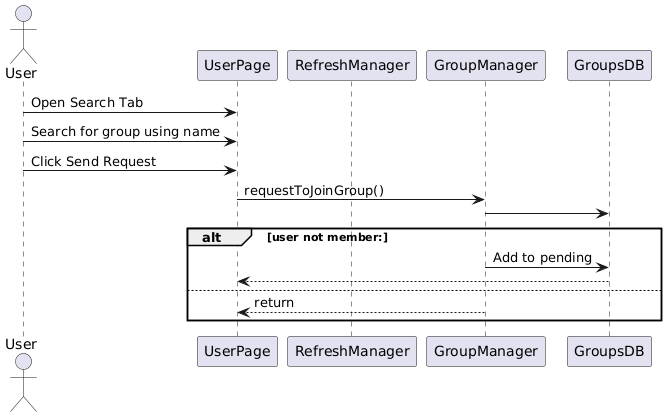

The diagram above was rendered by PlantUML. Its source (embedded in the PNG):
@startuml
Actor User
Participant UserPage
Participant RefreshManager
Participant GroupManager
Participant GroupsDB

User -> UserPage: Open Search Tab
User -> UserPage: Search for group using name
User -> UserPage: Click Send Request
UserPage -> GroupManager: requestToJoinGroup()
GroupManager -> GroupsDB
alt user not member:
    GroupManager -> GroupsDB: Add to pending
    GroupsDB --> UserPage
else 
    GroupManager --> UserPage: return
end
@enduml